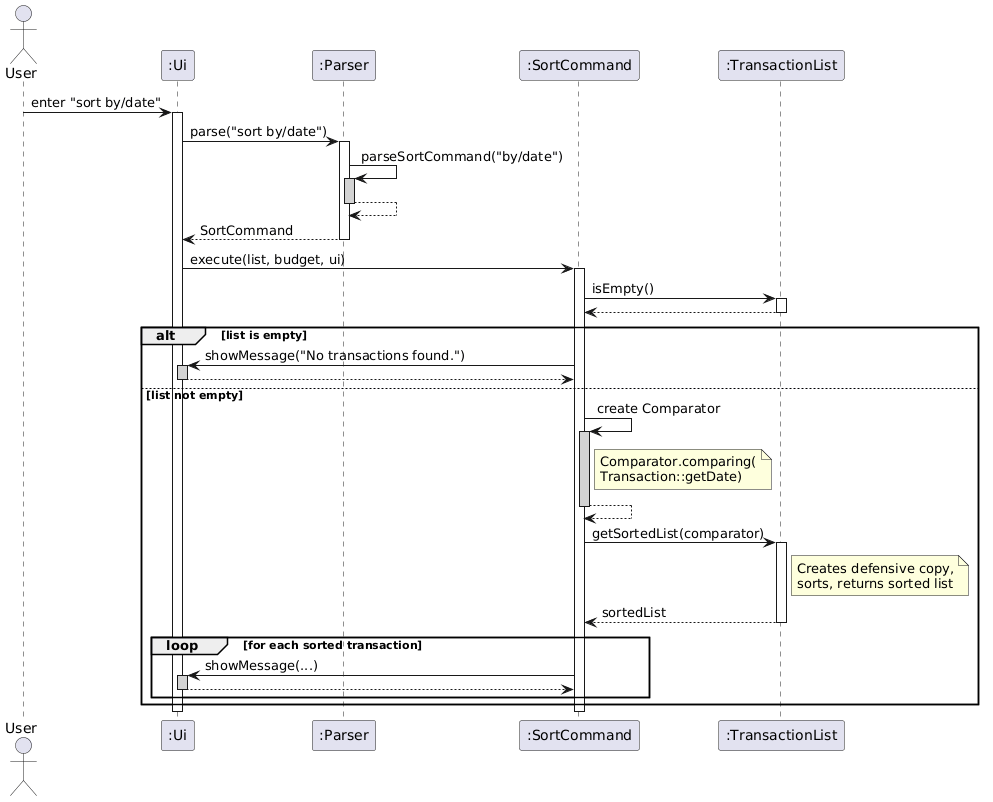

The diagram above was rendered by PlantUML. Its source (embedded in the PNG):
@startuml
skinparam sequenceParticipant none
actor User
participant ":Ui" as Ui
participant ":Parser" as Parser
participant ":SortCommand" as SortCommand
participant ":TransactionList" as TransactionList

User -> Ui : enter "sort by/date"
activate Ui

Ui -> Parser : parse("sort by/date")
activate Parser

Parser -> Parser : parseSortCommand("by/date")
activate Parser #LightGray
Parser --> Parser
deactivate Parser

Parser --> Ui : SortCommand
deactivate Parser

Ui -> SortCommand : execute(list, budget, ui)
activate SortCommand

SortCommand -> TransactionList : isEmpty()
activate TransactionList
TransactionList --> SortCommand
deactivate TransactionList

alt list is empty
    SortCommand -> Ui : showMessage("No transactions found.")
    activate Ui #LightGray
    Ui --> SortCommand
    deactivate Ui
else list not empty
    SortCommand -> SortCommand : create Comparator
    activate SortCommand #LightGray
    note right of SortCommand : Comparator.comparing(\nTransaction::getDate)
    SortCommand --> SortCommand
    deactivate SortCommand

    SortCommand -> TransactionList : getSortedList(comparator)
    activate TransactionList
    note right of TransactionList : Creates defensive copy,\nsorts, returns sorted list
    TransactionList --> SortCommand : sortedList
    deactivate TransactionList

    loop for each sorted transaction
        SortCommand -> Ui : showMessage(...)
        activate Ui #LightGray
        Ui --> SortCommand
        deactivate Ui
    end
end

deactivate SortCommand
deactivate Ui
@enduml